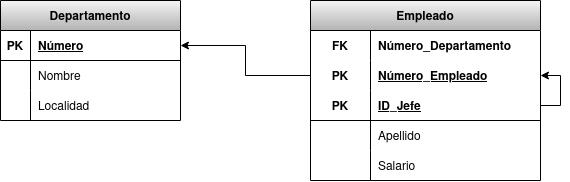

The diagram above was exported from draw.io. Its source (the exported page's mxGraphModel, read from the mxfile embedded in the PNG):
<mxGraphModel dx="657" dy="1100" grid="1" gridSize="10" guides="1" tooltips="1" connect="1" arrows="1" fold="1" page="1" pageScale="1" pageWidth="827" pageHeight="1169" math="0" shadow="0">
  <root>
    <mxCell id="0" />
    <mxCell id="1" parent="0" />
    <mxCell id="QojRXQ2zz5l4X6BvLhCP-1" value="Departamento" style="shape=table;startSize=30;container=1;collapsible=1;childLayout=tableLayout;fixedRows=1;rowLines=0;fontStyle=1;align=center;resizeLast=1;strokeColor=default;strokeWidth=1;fillColor=#f5f5f5;gradientColor=#b3b3b3;" vertex="1" parent="1">
      <mxGeometry x="20" y="300" width="180" height="120" as="geometry" />
    </mxCell>
    <mxCell id="QojRXQ2zz5l4X6BvLhCP-2" value="" style="shape=tableRow;horizontal=0;startSize=0;swimlaneHead=0;swimlaneBody=0;fillColor=none;collapsible=0;dropTarget=0;points=[[0,0.5],[1,0.5]];portConstraint=eastwest;top=0;left=0;right=0;bottom=1;strokeColor=default;strokeWidth=1;" vertex="1" parent="QojRXQ2zz5l4X6BvLhCP-1">
      <mxGeometry y="30" width="180" height="30" as="geometry" />
    </mxCell>
    <mxCell id="QojRXQ2zz5l4X6BvLhCP-3" value="PK" style="shape=partialRectangle;connectable=0;fillColor=none;top=0;left=0;bottom=0;right=0;fontStyle=1;overflow=hidden;strokeColor=default;strokeWidth=1;" vertex="1" parent="QojRXQ2zz5l4X6BvLhCP-2">
      <mxGeometry width="30" height="30" as="geometry">
        <mxRectangle width="30" height="30" as="alternateBounds" />
      </mxGeometry>
    </mxCell>
    <mxCell id="QojRXQ2zz5l4X6BvLhCP-4" value="Número" style="shape=partialRectangle;connectable=0;fillColor=none;top=0;left=0;bottom=0;right=0;align=left;spacingLeft=6;fontStyle=5;overflow=hidden;strokeColor=default;strokeWidth=1;" vertex="1" parent="QojRXQ2zz5l4X6BvLhCP-2">
      <mxGeometry x="30" width="150" height="30" as="geometry">
        <mxRectangle width="150" height="30" as="alternateBounds" />
      </mxGeometry>
    </mxCell>
    <mxCell id="QojRXQ2zz5l4X6BvLhCP-5" value="" style="shape=tableRow;horizontal=0;startSize=0;swimlaneHead=0;swimlaneBody=0;fillColor=none;collapsible=0;dropTarget=0;points=[[0,0.5],[1,0.5]];portConstraint=eastwest;top=0;left=0;right=0;bottom=0;strokeColor=default;strokeWidth=1;" vertex="1" parent="QojRXQ2zz5l4X6BvLhCP-1">
      <mxGeometry y="60" width="180" height="30" as="geometry" />
    </mxCell>
    <mxCell id="QojRXQ2zz5l4X6BvLhCP-6" value="" style="shape=partialRectangle;connectable=0;fillColor=none;top=0;left=0;bottom=0;right=0;editable=1;overflow=hidden;strokeColor=default;strokeWidth=1;" vertex="1" parent="QojRXQ2zz5l4X6BvLhCP-5">
      <mxGeometry width="30" height="30" as="geometry">
        <mxRectangle width="30" height="30" as="alternateBounds" />
      </mxGeometry>
    </mxCell>
    <mxCell id="QojRXQ2zz5l4X6BvLhCP-7" value="Nombre" style="shape=partialRectangle;connectable=0;fillColor=none;top=0;left=0;bottom=0;right=0;align=left;spacingLeft=6;overflow=hidden;strokeColor=default;strokeWidth=1;" vertex="1" parent="QojRXQ2zz5l4X6BvLhCP-5">
      <mxGeometry x="30" width="150" height="30" as="geometry">
        <mxRectangle width="150" height="30" as="alternateBounds" />
      </mxGeometry>
    </mxCell>
    <mxCell id="QojRXQ2zz5l4X6BvLhCP-8" value="" style="shape=tableRow;horizontal=0;startSize=0;swimlaneHead=0;swimlaneBody=0;fillColor=none;collapsible=0;dropTarget=0;points=[[0,0.5],[1,0.5]];portConstraint=eastwest;top=0;left=0;right=0;bottom=0;strokeColor=default;strokeWidth=1;" vertex="1" parent="QojRXQ2zz5l4X6BvLhCP-1">
      <mxGeometry y="90" width="180" height="30" as="geometry" />
    </mxCell>
    <mxCell id="QojRXQ2zz5l4X6BvLhCP-9" value="" style="shape=partialRectangle;connectable=0;fillColor=none;top=0;left=0;bottom=0;right=0;editable=1;overflow=hidden;strokeColor=default;strokeWidth=1;" vertex="1" parent="QojRXQ2zz5l4X6BvLhCP-8">
      <mxGeometry width="30" height="30" as="geometry">
        <mxRectangle width="30" height="30" as="alternateBounds" />
      </mxGeometry>
    </mxCell>
    <mxCell id="QojRXQ2zz5l4X6BvLhCP-10" value="Localidad" style="shape=partialRectangle;connectable=0;fillColor=none;top=0;left=0;bottom=0;right=0;align=left;spacingLeft=6;overflow=hidden;strokeColor=default;strokeWidth=1;" vertex="1" parent="QojRXQ2zz5l4X6BvLhCP-8">
      <mxGeometry x="30" width="150" height="30" as="geometry">
        <mxRectangle width="150" height="30" as="alternateBounds" />
      </mxGeometry>
    </mxCell>
    <mxCell id="QojRXQ2zz5l4X6BvLhCP-14" value="Empleado" style="shape=table;startSize=30;container=1;collapsible=1;childLayout=tableLayout;fixedRows=1;rowLines=0;fontStyle=1;align=center;resizeLast=1;strokeColor=default;strokeWidth=1;fillColor=#f5f5f5;gradientColor=#b3b3b3;" vertex="1" parent="1">
      <mxGeometry x="330" y="300" width="230" height="180" as="geometry" />
    </mxCell>
    <mxCell id="QojRXQ2zz5l4X6BvLhCP-15" value="" style="shape=tableRow;horizontal=0;startSize=0;swimlaneHead=0;swimlaneBody=0;fillColor=none;collapsible=0;dropTarget=0;points=[[0,0.5],[1,0.5]];portConstraint=eastwest;top=0;left=0;right=0;bottom=0;strokeColor=#000000;strokeWidth=1;" vertex="1" parent="QojRXQ2zz5l4X6BvLhCP-14">
      <mxGeometry y="30" width="230" height="30" as="geometry" />
    </mxCell>
    <mxCell id="QojRXQ2zz5l4X6BvLhCP-16" value="FK" style="shape=partialRectangle;connectable=0;fillColor=none;top=0;left=0;bottom=0;right=0;fontStyle=1;overflow=hidden;strokeColor=#000000;strokeWidth=1;" vertex="1" parent="QojRXQ2zz5l4X6BvLhCP-15">
      <mxGeometry width="60" height="30" as="geometry">
        <mxRectangle width="60" height="30" as="alternateBounds" />
      </mxGeometry>
    </mxCell>
    <mxCell id="QojRXQ2zz5l4X6BvLhCP-17" value="Número_Departamento" style="shape=partialRectangle;connectable=0;fillColor=none;top=0;left=0;bottom=0;right=0;align=left;spacingLeft=6;fontStyle=1;overflow=hidden;strokeColor=#000000;strokeWidth=1;" vertex="1" parent="QojRXQ2zz5l4X6BvLhCP-15">
      <mxGeometry x="60" width="170" height="30" as="geometry">
        <mxRectangle width="170" height="30" as="alternateBounds" />
      </mxGeometry>
    </mxCell>
    <mxCell id="QojRXQ2zz5l4X6BvLhCP-18" value="" style="shape=tableRow;horizontal=0;startSize=0;swimlaneHead=0;swimlaneBody=0;fillColor=none;collapsible=0;dropTarget=0;points=[[0,0.5],[1,0.5]];portConstraint=eastwest;top=0;left=0;right=0;bottom=1;strokeColor=none;strokeWidth=1;" vertex="1" parent="QojRXQ2zz5l4X6BvLhCP-14">
      <mxGeometry y="60" width="230" height="30" as="geometry" />
    </mxCell>
    <mxCell id="QojRXQ2zz5l4X6BvLhCP-19" value="PK" style="shape=partialRectangle;connectable=0;fillColor=none;top=0;left=0;bottom=0;right=0;fontStyle=1;overflow=hidden;strokeColor=none;strokeWidth=1;" vertex="1" parent="QojRXQ2zz5l4X6BvLhCP-18">
      <mxGeometry width="60" height="30" as="geometry">
        <mxRectangle width="60" height="30" as="alternateBounds" />
      </mxGeometry>
    </mxCell>
    <mxCell id="QojRXQ2zz5l4X6BvLhCP-20" value="Número_Empleado" style="shape=partialRectangle;connectable=0;fillColor=none;top=0;left=0;bottom=0;right=0;align=left;spacingLeft=6;fontStyle=5;overflow=hidden;strokeColor=none;strokeWidth=1;" vertex="1" parent="QojRXQ2zz5l4X6BvLhCP-18">
      <mxGeometry x="60" width="170" height="30" as="geometry">
        <mxRectangle width="170" height="30" as="alternateBounds" />
      </mxGeometry>
    </mxCell>
    <mxCell id="QojRXQ2zz5l4X6BvLhCP-32" style="edgeStyle=orthogonalEdgeStyle;rounded=0;orthogonalLoop=1;jettySize=auto;html=1;entryX=1;entryY=0.5;entryDx=0;entryDy=0;exitX=1;exitY=0.5;exitDx=0;exitDy=0;" edge="1" parent="QojRXQ2zz5l4X6BvLhCP-14" source="QojRXQ2zz5l4X6BvLhCP-27" target="QojRXQ2zz5l4X6BvLhCP-18">
      <mxGeometry relative="1" as="geometry">
        <Array as="points">
          <mxPoint x="250" y="105" />
          <mxPoint x="250" y="75" />
        </Array>
      </mxGeometry>
    </mxCell>
    <mxCell id="QojRXQ2zz5l4X6BvLhCP-27" value="" style="shape=tableRow;horizontal=0;startSize=0;swimlaneHead=0;swimlaneBody=0;fillColor=none;collapsible=0;dropTarget=0;points=[[0,0.5],[1,0.5]];portConstraint=eastwest;top=0;left=0;right=0;bottom=1;strokeColor=#000000;strokeWidth=1;" vertex="1" parent="QojRXQ2zz5l4X6BvLhCP-14">
      <mxGeometry y="90" width="230" height="30" as="geometry" />
    </mxCell>
    <mxCell id="QojRXQ2zz5l4X6BvLhCP-28" value="PK" style="shape=partialRectangle;connectable=0;fillColor=none;top=0;left=0;bottom=0;right=0;fontStyle=1;overflow=hidden;strokeColor=#000000;strokeWidth=1;" vertex="1" parent="QojRXQ2zz5l4X6BvLhCP-27">
      <mxGeometry width="60" height="30" as="geometry">
        <mxRectangle width="60" height="30" as="alternateBounds" />
      </mxGeometry>
    </mxCell>
    <mxCell id="QojRXQ2zz5l4X6BvLhCP-29" value="ID_Jefe" style="shape=partialRectangle;connectable=0;fillColor=none;top=0;left=0;bottom=0;right=0;align=left;spacingLeft=6;fontStyle=5;overflow=hidden;strokeColor=#000000;strokeWidth=1;" vertex="1" parent="QojRXQ2zz5l4X6BvLhCP-27">
      <mxGeometry x="60" width="170" height="30" as="geometry">
        <mxRectangle width="170" height="30" as="alternateBounds" />
      </mxGeometry>
    </mxCell>
    <mxCell id="QojRXQ2zz5l4X6BvLhCP-21" value="" style="shape=tableRow;horizontal=0;startSize=0;swimlaneHead=0;swimlaneBody=0;fillColor=none;collapsible=0;dropTarget=0;points=[[0,0.5],[1,0.5]];portConstraint=eastwest;top=0;left=0;right=0;bottom=0;strokeColor=#000000;strokeWidth=1;" vertex="1" parent="QojRXQ2zz5l4X6BvLhCP-14">
      <mxGeometry y="120" width="230" height="30" as="geometry" />
    </mxCell>
    <mxCell id="QojRXQ2zz5l4X6BvLhCP-22" value="" style="shape=partialRectangle;connectable=0;fillColor=none;top=0;left=0;bottom=0;right=0;editable=1;overflow=hidden;strokeColor=#000000;strokeWidth=1;" vertex="1" parent="QojRXQ2zz5l4X6BvLhCP-21">
      <mxGeometry width="60" height="30" as="geometry">
        <mxRectangle width="60" height="30" as="alternateBounds" />
      </mxGeometry>
    </mxCell>
    <mxCell id="QojRXQ2zz5l4X6BvLhCP-23" value="Apellido" style="shape=partialRectangle;connectable=0;fillColor=none;top=0;left=0;bottom=0;right=0;align=left;spacingLeft=6;overflow=hidden;strokeColor=#000000;strokeWidth=1;" vertex="1" parent="QojRXQ2zz5l4X6BvLhCP-21">
      <mxGeometry x="60" width="170" height="30" as="geometry">
        <mxRectangle width="170" height="30" as="alternateBounds" />
      </mxGeometry>
    </mxCell>
    <mxCell id="QojRXQ2zz5l4X6BvLhCP-24" value="" style="shape=tableRow;horizontal=0;startSize=0;swimlaneHead=0;swimlaneBody=0;fillColor=none;collapsible=0;dropTarget=0;points=[[0,0.5],[1,0.5]];portConstraint=eastwest;top=0;left=0;right=0;bottom=0;strokeColor=#000000;strokeWidth=1;" vertex="1" parent="QojRXQ2zz5l4X6BvLhCP-14">
      <mxGeometry y="150" width="230" height="30" as="geometry" />
    </mxCell>
    <mxCell id="QojRXQ2zz5l4X6BvLhCP-25" value="" style="shape=partialRectangle;connectable=0;fillColor=none;top=0;left=0;bottom=0;right=0;editable=1;overflow=hidden;strokeColor=#000000;strokeWidth=1;" vertex="1" parent="QojRXQ2zz5l4X6BvLhCP-24">
      <mxGeometry width="60" height="30" as="geometry">
        <mxRectangle width="60" height="30" as="alternateBounds" />
      </mxGeometry>
    </mxCell>
    <mxCell id="QojRXQ2zz5l4X6BvLhCP-26" value="Salario" style="shape=partialRectangle;connectable=0;fillColor=none;top=0;left=0;bottom=0;right=0;align=left;spacingLeft=6;overflow=hidden;strokeColor=#000000;strokeWidth=1;" vertex="1" parent="QojRXQ2zz5l4X6BvLhCP-24">
      <mxGeometry x="60" width="170" height="30" as="geometry">
        <mxRectangle width="170" height="30" as="alternateBounds" />
      </mxGeometry>
    </mxCell>
    <mxCell id="QojRXQ2zz5l4X6BvLhCP-33" style="edgeStyle=orthogonalEdgeStyle;rounded=0;orthogonalLoop=1;jettySize=auto;html=1;exitX=0;exitY=0.5;exitDx=0;exitDy=0;entryX=1;entryY=0.5;entryDx=0;entryDy=0;" edge="1" parent="1" source="QojRXQ2zz5l4X6BvLhCP-18" target="QojRXQ2zz5l4X6BvLhCP-2">
      <mxGeometry relative="1" as="geometry" />
    </mxCell>
  </root>
</mxGraphModel>